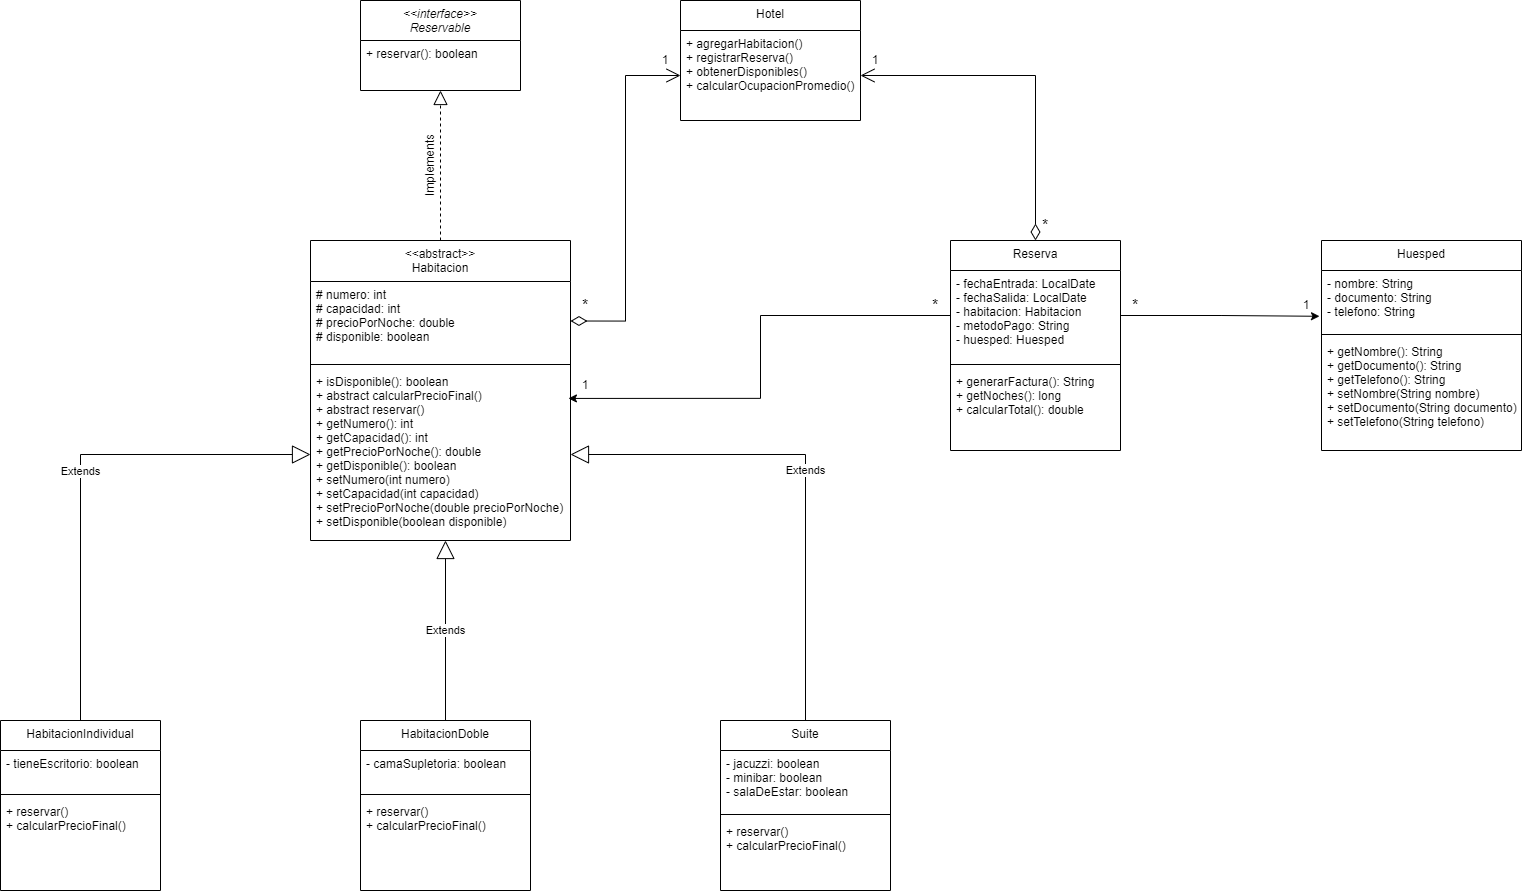

The diagram above was exported from draw.io. Its source (the exported page's mxGraphModel, read from the mxfile embedded in the PNG):
<mxGraphModel dx="2427" dy="749" grid="1" gridSize="10" guides="1" tooltips="1" connect="1" arrows="1" fold="1" page="1" pageScale="1" pageWidth="827" pageHeight="1169" math="0" shadow="0">
  <root>
    <mxCell id="WIyWlLk6GJQsqaUBKTNV-0" />
    <mxCell id="WIyWlLk6GJQsqaUBKTNV-1" parent="WIyWlLk6GJQsqaUBKTNV-0" />
    <mxCell id="zkfFHV4jXpPFQw0GAbJ--0" value="&lt;&lt;interface&gt;&gt;&#10;Reservable" style="swimlane;fontStyle=2;align=center;verticalAlign=top;childLayout=stackLayout;horizontal=1;startSize=40;horizontalStack=0;resizeParent=1;resizeLast=0;collapsible=1;marginBottom=0;rounded=0;shadow=0;strokeWidth=1;" parent="WIyWlLk6GJQsqaUBKTNV-1" vertex="1">
      <mxGeometry x="280" width="160" height="90" as="geometry">
        <mxRectangle x="230" y="140" width="160" height="26" as="alternateBounds" />
      </mxGeometry>
    </mxCell>
    <mxCell id="zkfFHV4jXpPFQw0GAbJ--1" value="+ reservar(): boolean" style="text;align=left;verticalAlign=top;spacingLeft=4;spacingRight=4;overflow=hidden;rotatable=0;points=[[0,0.5],[1,0.5]];portConstraint=eastwest;" parent="zkfFHV4jXpPFQw0GAbJ--0" vertex="1">
      <mxGeometry y="40" width="160" height="26" as="geometry" />
    </mxCell>
    <mxCell id="zkfFHV4jXpPFQw0GAbJ--17" value="&lt;&lt;abstract&gt;&gt;&#10;Habitacion" style="swimlane;fontStyle=0;align=center;verticalAlign=top;childLayout=stackLayout;horizontal=1;startSize=41;horizontalStack=0;resizeParent=1;resizeLast=0;collapsible=1;marginBottom=0;rounded=0;shadow=0;strokeWidth=1;" parent="WIyWlLk6GJQsqaUBKTNV-1" vertex="1">
      <mxGeometry x="230" y="240" width="260" height="300" as="geometry">
        <mxRectangle x="550" y="140" width="160" height="26" as="alternateBounds" />
      </mxGeometry>
    </mxCell>
    <mxCell id="zkfFHV4jXpPFQw0GAbJ--18" value="# numero: int               &#10;# capacidad: int            &#10;# precioPorNoche: double    &#10;# disponible: boolean " style="text;align=left;verticalAlign=top;spacingLeft=4;spacingRight=4;overflow=hidden;rotatable=0;points=[[0,0.5],[1,0.5]];portConstraint=eastwest;" parent="zkfFHV4jXpPFQw0GAbJ--17" vertex="1">
      <mxGeometry y="41" width="260" height="79" as="geometry" />
    </mxCell>
    <mxCell id="zkfFHV4jXpPFQw0GAbJ--23" value="" style="line;html=1;strokeWidth=1;align=left;verticalAlign=middle;spacingTop=-1;spacingLeft=3;spacingRight=3;rotatable=0;labelPosition=right;points=[];portConstraint=eastwest;" parent="zkfFHV4jXpPFQw0GAbJ--17" vertex="1">
      <mxGeometry y="120" width="260" height="8" as="geometry" />
    </mxCell>
    <mxCell id="zkfFHV4jXpPFQw0GAbJ--24" value="+ isDisponible(): boolean     &#10;+ abstract calcularPrecioFinal() &#10;+ abstract reservar()&#10;+ getNumero(): int&#10;+ getCapacidad(): int&#10;+ getPrecioPorNoche(): double&#10;+ getDisponible(): boolean&#10;+ setNumero(int numero)&#10;+ setCapacidad(int capacidad)&#10;+ setPrecioPorNoche(double precioPorNoche)&#10;+ setDisponible(boolean disponible)" style="text;align=left;verticalAlign=top;spacingLeft=4;spacingRight=4;overflow=hidden;rotatable=0;points=[[0,0.5],[1,0.5]];portConstraint=eastwest;" parent="zkfFHV4jXpPFQw0GAbJ--17" vertex="1">
      <mxGeometry y="128" width="260" height="172" as="geometry" />
    </mxCell>
    <mxCell id="PekD0Zb6QO1w4W_OwgPs-0" value="HabitacionIndividual" style="swimlane;fontStyle=0;align=center;verticalAlign=top;childLayout=stackLayout;horizontal=1;startSize=30;horizontalStack=0;resizeParent=1;resizeLast=0;collapsible=1;marginBottom=0;rounded=0;shadow=0;strokeWidth=1;" vertex="1" parent="WIyWlLk6GJQsqaUBKTNV-1">
      <mxGeometry x="-80" y="720" width="160" height="170" as="geometry">
        <mxRectangle x="550" y="140" width="160" height="26" as="alternateBounds" />
      </mxGeometry>
    </mxCell>
    <mxCell id="PekD0Zb6QO1w4W_OwgPs-1" value="- tieneEscritorio: boolean               " style="text;align=left;verticalAlign=top;spacingLeft=4;spacingRight=4;overflow=hidden;rotatable=0;points=[[0,0.5],[1,0.5]];portConstraint=eastwest;" vertex="1" parent="PekD0Zb6QO1w4W_OwgPs-0">
      <mxGeometry y="30" width="160" height="40" as="geometry" />
    </mxCell>
    <mxCell id="PekD0Zb6QO1w4W_OwgPs-2" value="" style="line;html=1;strokeWidth=1;align=left;verticalAlign=middle;spacingTop=-1;spacingLeft=3;spacingRight=3;rotatable=0;labelPosition=right;points=[];portConstraint=eastwest;" vertex="1" parent="PekD0Zb6QO1w4W_OwgPs-0">
      <mxGeometry y="70" width="160" height="8" as="geometry" />
    </mxCell>
    <mxCell id="PekD0Zb6QO1w4W_OwgPs-3" value="+ reservar()&#10;+ calcularPrecioFinal()" style="text;align=left;verticalAlign=top;spacingLeft=4;spacingRight=4;overflow=hidden;rotatable=0;points=[[0,0.5],[1,0.5]];portConstraint=eastwest;" vertex="1" parent="PekD0Zb6QO1w4W_OwgPs-0">
      <mxGeometry y="78" width="160" height="92" as="geometry" />
    </mxCell>
    <mxCell id="PekD0Zb6QO1w4W_OwgPs-4" value="HabitacionDoble" style="swimlane;fontStyle=0;align=center;verticalAlign=top;childLayout=stackLayout;horizontal=1;startSize=30;horizontalStack=0;resizeParent=1;resizeLast=0;collapsible=1;marginBottom=0;rounded=0;shadow=0;strokeWidth=1;" vertex="1" parent="WIyWlLk6GJQsqaUBKTNV-1">
      <mxGeometry x="280" y="720" width="170" height="170" as="geometry">
        <mxRectangle x="550" y="140" width="160" height="26" as="alternateBounds" />
      </mxGeometry>
    </mxCell>
    <mxCell id="PekD0Zb6QO1w4W_OwgPs-5" value="- camaSupletoria: boolean               " style="text;align=left;verticalAlign=top;spacingLeft=4;spacingRight=4;overflow=hidden;rotatable=0;points=[[0,0.5],[1,0.5]];portConstraint=eastwest;" vertex="1" parent="PekD0Zb6QO1w4W_OwgPs-4">
      <mxGeometry y="30" width="170" height="40" as="geometry" />
    </mxCell>
    <mxCell id="PekD0Zb6QO1w4W_OwgPs-6" value="" style="line;html=1;strokeWidth=1;align=left;verticalAlign=middle;spacingTop=-1;spacingLeft=3;spacingRight=3;rotatable=0;labelPosition=right;points=[];portConstraint=eastwest;" vertex="1" parent="PekD0Zb6QO1w4W_OwgPs-4">
      <mxGeometry y="70" width="170" height="8" as="geometry" />
    </mxCell>
    <mxCell id="PekD0Zb6QO1w4W_OwgPs-7" value="+ reservar()&#10;+ calcularPrecioFinal()" style="text;align=left;verticalAlign=top;spacingLeft=4;spacingRight=4;overflow=hidden;rotatable=0;points=[[0,0.5],[1,0.5]];portConstraint=eastwest;" vertex="1" parent="PekD0Zb6QO1w4W_OwgPs-4">
      <mxGeometry y="78" width="170" height="62" as="geometry" />
    </mxCell>
    <mxCell id="PekD0Zb6QO1w4W_OwgPs-8" value="Suite" style="swimlane;fontStyle=0;align=center;verticalAlign=top;childLayout=stackLayout;horizontal=1;startSize=30;horizontalStack=0;resizeParent=1;resizeLast=0;collapsible=1;marginBottom=0;rounded=0;shadow=0;strokeWidth=1;" vertex="1" parent="WIyWlLk6GJQsqaUBKTNV-1">
      <mxGeometry x="640" y="720" width="170" height="170" as="geometry">
        <mxRectangle x="550" y="140" width="160" height="26" as="alternateBounds" />
      </mxGeometry>
    </mxCell>
    <mxCell id="PekD0Zb6QO1w4W_OwgPs-9" value="- jacuzzi: boolean               &#10;- minibar: boolean           &#10;- salaDeEstar: boolean    " style="text;align=left;verticalAlign=top;spacingLeft=4;spacingRight=4;overflow=hidden;rotatable=0;points=[[0,0.5],[1,0.5]];portConstraint=eastwest;" vertex="1" parent="PekD0Zb6QO1w4W_OwgPs-8">
      <mxGeometry y="30" width="170" height="60" as="geometry" />
    </mxCell>
    <mxCell id="PekD0Zb6QO1w4W_OwgPs-10" value="" style="line;html=1;strokeWidth=1;align=left;verticalAlign=middle;spacingTop=-1;spacingLeft=3;spacingRight=3;rotatable=0;labelPosition=right;points=[];portConstraint=eastwest;" vertex="1" parent="PekD0Zb6QO1w4W_OwgPs-8">
      <mxGeometry y="90" width="170" height="8" as="geometry" />
    </mxCell>
    <mxCell id="PekD0Zb6QO1w4W_OwgPs-11" value="+ reservar()&#10;+ calcularPrecioFinal()" style="text;align=left;verticalAlign=top;spacingLeft=4;spacingRight=4;overflow=hidden;rotatable=0;points=[[0,0.5],[1,0.5]];portConstraint=eastwest;" vertex="1" parent="PekD0Zb6QO1w4W_OwgPs-8">
      <mxGeometry y="98" width="170" height="72" as="geometry" />
    </mxCell>
    <mxCell id="PekD0Zb6QO1w4W_OwgPs-12" value="Huesped" style="swimlane;fontStyle=0;align=center;verticalAlign=top;childLayout=stackLayout;horizontal=1;startSize=30;horizontalStack=0;resizeParent=1;resizeLast=0;collapsible=1;marginBottom=0;rounded=0;shadow=0;strokeWidth=1;" vertex="1" parent="WIyWlLk6GJQsqaUBKTNV-1">
      <mxGeometry x="1241" y="240" width="200" height="210" as="geometry">
        <mxRectangle x="550" y="140" width="160" height="26" as="alternateBounds" />
      </mxGeometry>
    </mxCell>
    <mxCell id="PekD0Zb6QO1w4W_OwgPs-13" value="- nombre: String&#10;- documento: String&#10;- telefono: String" style="text;align=left;verticalAlign=top;spacingLeft=4;spacingRight=4;overflow=hidden;rotatable=0;points=[[0,0.5],[1,0.5]];portConstraint=eastwest;" vertex="1" parent="PekD0Zb6QO1w4W_OwgPs-12">
      <mxGeometry y="30" width="200" height="60" as="geometry" />
    </mxCell>
    <mxCell id="PekD0Zb6QO1w4W_OwgPs-14" value="" style="line;html=1;strokeWidth=1;align=left;verticalAlign=middle;spacingTop=-1;spacingLeft=3;spacingRight=3;rotatable=0;labelPosition=right;points=[];portConstraint=eastwest;" vertex="1" parent="PekD0Zb6QO1w4W_OwgPs-12">
      <mxGeometry y="90" width="200" height="8" as="geometry" />
    </mxCell>
    <mxCell id="PekD0Zb6QO1w4W_OwgPs-15" value="+ getNombre(): String&#10;+ getDocumento(): String&#10;+ getTelefono(): String&#10;+ setNombre(String nombre)&#10;+ setDocumento(String documento)&#10;+ setTelefono(String telefono)" style="text;align=left;verticalAlign=top;spacingLeft=4;spacingRight=4;overflow=hidden;rotatable=0;points=[[0,0.5],[1,0.5]];portConstraint=eastwest;" vertex="1" parent="PekD0Zb6QO1w4W_OwgPs-12">
      <mxGeometry y="98" width="200" height="102" as="geometry" />
    </mxCell>
    <mxCell id="PekD0Zb6QO1w4W_OwgPs-16" value="Reserva" style="swimlane;fontStyle=0;align=center;verticalAlign=top;childLayout=stackLayout;horizontal=1;startSize=30;horizontalStack=0;resizeParent=1;resizeLast=0;collapsible=1;marginBottom=0;rounded=0;shadow=0;strokeWidth=1;" vertex="1" parent="WIyWlLk6GJQsqaUBKTNV-1">
      <mxGeometry x="870" y="240" width="170" height="210" as="geometry">
        <mxRectangle x="550" y="140" width="160" height="26" as="alternateBounds" />
      </mxGeometry>
    </mxCell>
    <mxCell id="PekD0Zb6QO1w4W_OwgPs-17" value="- fechaEntrada: LocalDate&#10;- fechaSalida: LocalDate&#10;- habitacion: Habitacion&#10;- metodoPago: String&#10;- huesped: Huesped&#10;" style="text;align=left;verticalAlign=top;spacingLeft=4;spacingRight=4;overflow=hidden;rotatable=0;points=[[0,0.5],[1,0.5]];portConstraint=eastwest;" vertex="1" parent="PekD0Zb6QO1w4W_OwgPs-16">
      <mxGeometry y="30" width="170" height="90" as="geometry" />
    </mxCell>
    <mxCell id="PekD0Zb6QO1w4W_OwgPs-18" value="" style="line;html=1;strokeWidth=1;align=left;verticalAlign=middle;spacingTop=-1;spacingLeft=3;spacingRight=3;rotatable=0;labelPosition=right;points=[];portConstraint=eastwest;" vertex="1" parent="PekD0Zb6QO1w4W_OwgPs-16">
      <mxGeometry y="120" width="170" height="8" as="geometry" />
    </mxCell>
    <mxCell id="PekD0Zb6QO1w4W_OwgPs-19" value="+ generarFactura(): String&#10;+ getNoches(): long&#10;+ calcularTotal(): double" style="text;align=left;verticalAlign=top;spacingLeft=4;spacingRight=4;overflow=hidden;rotatable=0;points=[[0,0.5],[1,0.5]];portConstraint=eastwest;" vertex="1" parent="PekD0Zb6QO1w4W_OwgPs-16">
      <mxGeometry y="128" width="170" height="62" as="geometry" />
    </mxCell>
    <mxCell id="PekD0Zb6QO1w4W_OwgPs-20" value="Hotel" style="swimlane;fontStyle=0;align=center;verticalAlign=top;childLayout=stackLayout;horizontal=1;startSize=30;horizontalStack=0;resizeParent=1;resizeLast=0;collapsible=1;marginBottom=0;rounded=0;shadow=0;strokeWidth=1;" vertex="1" parent="WIyWlLk6GJQsqaUBKTNV-1">
      <mxGeometry x="600" width="180" height="120" as="geometry">
        <mxRectangle x="550" y="140" width="160" height="26" as="alternateBounds" />
      </mxGeometry>
    </mxCell>
    <mxCell id="PekD0Zb6QO1w4W_OwgPs-21" value="+ agregarHabitacion()     &#10;+ registrarReserva()      &#10;+ obtenerDisponibles()    &#10;+ calcularOcupacionPromedio()" style="text;align=left;verticalAlign=top;spacingLeft=4;spacingRight=4;overflow=hidden;rotatable=0;points=[[0,0.5],[1,0.5]];portConstraint=eastwest;" vertex="1" parent="PekD0Zb6QO1w4W_OwgPs-20">
      <mxGeometry y="30" width="180" height="90" as="geometry" />
    </mxCell>
    <mxCell id="PekD0Zb6QO1w4W_OwgPs-24" value="" style="endArrow=block;dashed=1;endFill=0;endSize=12;html=1;rounded=0;entryX=0.5;entryY=1;entryDx=0;entryDy=0;exitX=0.5;exitY=0;exitDx=0;exitDy=0;" edge="1" parent="WIyWlLk6GJQsqaUBKTNV-1" source="zkfFHV4jXpPFQw0GAbJ--17" target="zkfFHV4jXpPFQw0GAbJ--0">
      <mxGeometry width="160" relative="1" as="geometry">
        <mxPoint x="270" y="230" as="sourcePoint" />
        <mxPoint x="430" y="230" as="targetPoint" />
      </mxGeometry>
    </mxCell>
    <mxCell id="PekD0Zb6QO1w4W_OwgPs-25" value="Implements" style="text;html=1;align=center;verticalAlign=middle;whiteSpace=wrap;rounded=0;rotation=-90;" vertex="1" parent="WIyWlLk6GJQsqaUBKTNV-1">
      <mxGeometry x="320" y="150" width="60" height="30" as="geometry" />
    </mxCell>
    <mxCell id="PekD0Zb6QO1w4W_OwgPs-26" value="Extends" style="endArrow=block;endSize=16;endFill=0;html=1;rounded=0;exitX=0.5;exitY=0;exitDx=0;exitDy=0;entryX=0;entryY=0.5;entryDx=0;entryDy=0;" edge="1" parent="WIyWlLk6GJQsqaUBKTNV-1" source="PekD0Zb6QO1w4W_OwgPs-0" target="zkfFHV4jXpPFQw0GAbJ--24">
      <mxGeometry width="160" relative="1" as="geometry">
        <mxPoint x="270" y="690" as="sourcePoint" />
        <mxPoint x="170" y="470" as="targetPoint" />
        <Array as="points">
          <mxPoint y="454" />
        </Array>
      </mxGeometry>
    </mxCell>
    <mxCell id="PekD0Zb6QO1w4W_OwgPs-27" value="Extends" style="endArrow=block;endSize=16;endFill=0;html=1;rounded=0;exitX=0.5;exitY=0;exitDx=0;exitDy=0;" edge="1" parent="WIyWlLk6GJQsqaUBKTNV-1" source="PekD0Zb6QO1w4W_OwgPs-4">
      <mxGeometry width="160" relative="1" as="geometry">
        <mxPoint x="270" y="570" as="sourcePoint" />
        <mxPoint x="365" y="540" as="targetPoint" />
      </mxGeometry>
    </mxCell>
    <mxCell id="PekD0Zb6QO1w4W_OwgPs-28" value="Extends" style="endArrow=block;endSize=16;endFill=0;html=1;rounded=0;entryX=1;entryY=0.5;entryDx=0;entryDy=0;exitX=0.5;exitY=0;exitDx=0;exitDy=0;" edge="1" parent="WIyWlLk6GJQsqaUBKTNV-1" source="PekD0Zb6QO1w4W_OwgPs-8" target="zkfFHV4jXpPFQw0GAbJ--24">
      <mxGeometry width="160" relative="1" as="geometry">
        <mxPoint x="720" y="710" as="sourcePoint" />
        <mxPoint x="580" y="540" as="targetPoint" />
        <Array as="points">
          <mxPoint x="725" y="454" />
        </Array>
      </mxGeometry>
    </mxCell>
    <mxCell id="PekD0Zb6QO1w4W_OwgPs-29" value="" style="endArrow=open;html=1;endSize=12;startArrow=diamondThin;startSize=14;startFill=0;edgeStyle=orthogonalEdgeStyle;align=left;verticalAlign=bottom;rounded=0;entryX=1;entryY=0.5;entryDx=0;entryDy=0;exitX=0.5;exitY=0;exitDx=0;exitDy=0;" edge="1" parent="WIyWlLk6GJQsqaUBKTNV-1" source="PekD0Zb6QO1w4W_OwgPs-16" target="PekD0Zb6QO1w4W_OwgPs-21">
      <mxGeometry x="-1" y="3" relative="1" as="geometry">
        <mxPoint x="920" y="200" as="sourcePoint" />
        <mxPoint x="920" y="50" as="targetPoint" />
      </mxGeometry>
    </mxCell>
    <mxCell id="PekD0Zb6QO1w4W_OwgPs-30" value="1" style="text;html=1;align=center;verticalAlign=middle;whiteSpace=wrap;rounded=0;rotation=0;" vertex="1" parent="WIyWlLk6GJQsqaUBKTNV-1">
      <mxGeometry x="780" y="45" width="30" height="30" as="geometry" />
    </mxCell>
    <mxCell id="PekD0Zb6QO1w4W_OwgPs-31" value="&lt;font size=&quot;3&quot;&gt;*&lt;/font&gt;" style="text;html=1;align=center;verticalAlign=middle;whiteSpace=wrap;rounded=0;rotation=0;" vertex="1" parent="WIyWlLk6GJQsqaUBKTNV-1">
      <mxGeometry x="950" y="210" width="30" height="30" as="geometry" />
    </mxCell>
    <mxCell id="PekD0Zb6QO1w4W_OwgPs-32" value="" style="endArrow=open;html=1;endSize=12;startArrow=diamondThin;startSize=14;startFill=0;edgeStyle=orthogonalEdgeStyle;align=left;verticalAlign=bottom;rounded=0;entryX=0;entryY=0.5;entryDx=0;entryDy=0;exitX=1;exitY=0.5;exitDx=0;exitDy=0;" edge="1" parent="WIyWlLk6GJQsqaUBKTNV-1" source="zkfFHV4jXpPFQw0GAbJ--18" target="PekD0Zb6QO1w4W_OwgPs-21">
      <mxGeometry x="-1" y="3" relative="1" as="geometry">
        <mxPoint x="480" y="180" as="sourcePoint" />
        <mxPoint x="640" y="180" as="targetPoint" />
      </mxGeometry>
    </mxCell>
    <mxCell id="PekD0Zb6QO1w4W_OwgPs-33" value="&lt;font size=&quot;3&quot;&gt;*&lt;/font&gt;" style="text;html=1;align=center;verticalAlign=middle;whiteSpace=wrap;rounded=0;rotation=0;" vertex="1" parent="WIyWlLk6GJQsqaUBKTNV-1">
      <mxGeometry x="490" y="290" width="30" height="30" as="geometry" />
    </mxCell>
    <mxCell id="PekD0Zb6QO1w4W_OwgPs-35" value="1" style="text;html=1;align=center;verticalAlign=middle;whiteSpace=wrap;rounded=0;rotation=0;" vertex="1" parent="WIyWlLk6GJQsqaUBKTNV-1">
      <mxGeometry x="570" y="45" width="30" height="30" as="geometry" />
    </mxCell>
    <mxCell id="PekD0Zb6QO1w4W_OwgPs-36" style="edgeStyle=orthogonalEdgeStyle;rounded=0;orthogonalLoop=1;jettySize=auto;html=1;exitX=1;exitY=0.5;exitDx=0;exitDy=0;entryX=-0.01;entryY=0.763;entryDx=0;entryDy=0;entryPerimeter=0;" edge="1" parent="WIyWlLk6GJQsqaUBKTNV-1" source="PekD0Zb6QO1w4W_OwgPs-17" target="PekD0Zb6QO1w4W_OwgPs-13">
      <mxGeometry relative="1" as="geometry" />
    </mxCell>
    <mxCell id="PekD0Zb6QO1w4W_OwgPs-37" style="edgeStyle=orthogonalEdgeStyle;rounded=0;orthogonalLoop=1;jettySize=auto;html=1;exitX=0;exitY=0.5;exitDx=0;exitDy=0;entryX=0.992;entryY=0.174;entryDx=0;entryDy=0;entryPerimeter=0;" edge="1" parent="WIyWlLk6GJQsqaUBKTNV-1" source="PekD0Zb6QO1w4W_OwgPs-17" target="zkfFHV4jXpPFQw0GAbJ--24">
      <mxGeometry relative="1" as="geometry" />
    </mxCell>
    <mxCell id="PekD0Zb6QO1w4W_OwgPs-38" value="1" style="text;html=1;align=center;verticalAlign=middle;whiteSpace=wrap;rounded=0;rotation=0;" vertex="1" parent="WIyWlLk6GJQsqaUBKTNV-1">
      <mxGeometry x="1211" y="290" width="30" height="30" as="geometry" />
    </mxCell>
    <mxCell id="PekD0Zb6QO1w4W_OwgPs-41" value="&lt;font size=&quot;3&quot;&gt;*&lt;/font&gt;" style="text;html=1;align=center;verticalAlign=middle;whiteSpace=wrap;rounded=0;rotation=0;" vertex="1" parent="WIyWlLk6GJQsqaUBKTNV-1">
      <mxGeometry x="1040" y="290" width="30" height="30" as="geometry" />
    </mxCell>
    <mxCell id="PekD0Zb6QO1w4W_OwgPs-42" value="1" style="text;html=1;align=center;verticalAlign=middle;whiteSpace=wrap;rounded=0;rotation=0;" vertex="1" parent="WIyWlLk6GJQsqaUBKTNV-1">
      <mxGeometry x="490" y="370" width="30" height="30" as="geometry" />
    </mxCell>
    <mxCell id="PekD0Zb6QO1w4W_OwgPs-43" value="&lt;font size=&quot;3&quot;&gt;*&lt;/font&gt;" style="text;html=1;align=center;verticalAlign=middle;whiteSpace=wrap;rounded=0;rotation=0;" vertex="1" parent="WIyWlLk6GJQsqaUBKTNV-1">
      <mxGeometry x="840" y="290" width="30" height="30" as="geometry" />
    </mxCell>
  </root>
</mxGraphModel>